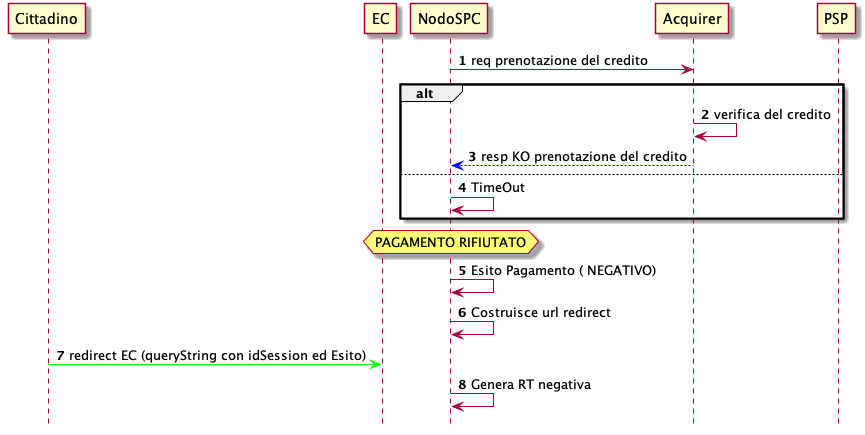

The diagram above was rendered by PlantUML. Its source (embedded in the PNG):
@startuml
hide footbox
autonumber

participant Cittadino
participant EC
participant NodoSPC
participant Acquirer
participant PSP

NodoSPC-> Acquirer : req prenotazione del credito
alt

Acquirer -> Acquirer : verifica del credito
Acquirer  -[#0000FF]-> NodoSPC : resp KO prenotazione del credito

else
NodoSPC -> NodoSPC : TimeOut 
end

hnote over NodoSPC : PAGAMENTO RIFIUTATO
NodoSPC-> NodoSPC : Esito Pagamento ( NEGATIVO)
NodoSPC-> NodoSPC : Costruisce url redirect
Cittadino [#00FF0F]-> EC : redirect EC (queryString con idSession ed Esito)

NodoSPC-> NodoSPC : Genera RT negativa
@enduml